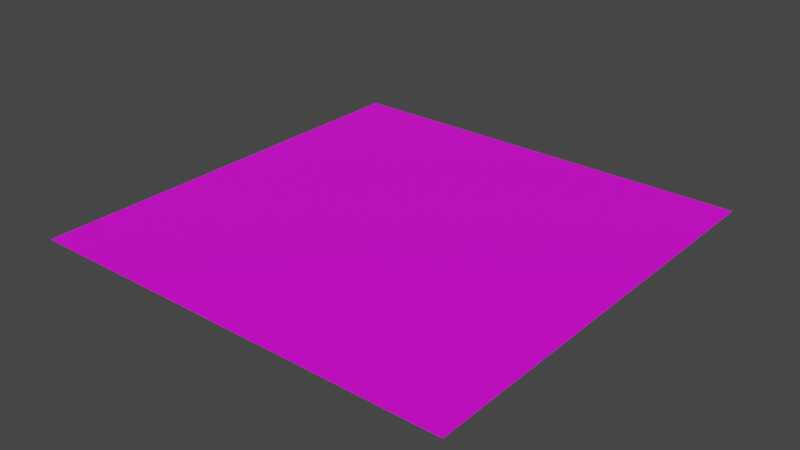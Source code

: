 # Source: groundSoil.blend  (saved by Blender 3.6.13; exported with 4.5.12 LTS)
import bpy
from mathutils import Matrix  # noqa: F401  (used for matrix-valued properties, if any)

bpy.ops.wm.read_factory_settings(use_empty=True)
scene = bpy.context.scene
scene.name = 'Scene'

# ---- collections
col_collection = bpy.data.collections.new('Collection'); scene.collection.children.link(col_collection)

# ---- images (referenced by path relative to the original .blend; pixels are not part of the script)
import os
ASSET_DIR = os.environ.get("B2B_ASSET_DIR", "")  # directory of the original .blend (textures are referenced by path, not embedded)
HERE = os.path.dirname(os.path.abspath(__file__))  # packed textures are extracted next to this script under _unpacked/

def load_image(name, relpath, width, height, colorspace="sRGB"):
    """Load a texture the original file referenced (path relative to the .blend, or extracted next to this script)."""
    p = next((c for c in (os.path.join(HERE, relpath), os.path.join(ASSET_DIR, relpath)) if relpath and os.path.exists(c)), "")
    if p:
        img = bpy.data.images.load(p, check_existing=True)
        img.name = name
    else:  # same state as the original file: an image datablock whose file is absent (Cycles renders it pink)
        img = bpy.data.images.new(name, width, height)
        img.source = "FILE"
        img.filepath = "//" + (relpath or name)
    img.colorspace_settings.name = colorspace
    return img
img_ground_png = load_image('ground.png', 'ground.png', 1024, 1024, 'sRGB')

# ---- materials (node trees are filled in below, after node groups)
mat_ground2 = bpy.data.materials.new('Ground2')
mat_ground2.alpha_threshold = 0.0
mat_ground2.use_transparent_shadow = False
mat_ground2.roughness = 0.5
mat_ground2.line_color = (0.0, 0.0, 0.0, 1.0)

# ---- material node trees
mat_ground2.use_nodes = True; mat_ground2.node_tree.nodes.clear()
_N = mat_ground2.node_tree.nodes; _L = mat_ground2.node_tree.links
n0 = _N.new('ShaderNodeOutputMaterial'); n0.name = 'Material Output'; n0.location = (300, 300)
n1 = _N.new('ShaderNodeBsdfPrincipled'); n1.name = 'Principled BSDF'; n1.location = (10, 300)
n1.inputs[3].default_value = 1.45
n2 = _N.new('ShaderNodeTexImage'); n2.name = 'Image Texture'; n2.location = (-280, 271)
n2.image = img_ground_png
_L.new(n1.outputs[0], n0.inputs[0])
_L.new(n2.outputs[0], n1.inputs[0])
n0.is_active_output = True

# ---- world
world_world = bpy.data.worlds.new('World'); scene.world = world_world
world_world.use_nodes = True; world_world.node_tree.nodes.clear()
_N = world_world.node_tree.nodes; _L = world_world.node_tree.links
n0 = _N.new('ShaderNodeOutputWorld'); n0.name = 'World Output'; n0.location = (300, 300)
n1 = _N.new('ShaderNodeBackground'); n1.name = 'Background'; n1.location = (10, 300)
n1.inputs[0].default_value = (0.05088, 0.05088, 0.05088, 1.0)
_L.new(n1.outputs[0], n0.inputs[0])
n0.is_active_output = True
world_world.color = (0.05088, 0.05088, 0.05088)
world_world.use_sun_shadow = False
world_world.sun_shadow_jitter_overblur = 0.0

# ---- meshes
me_soil = bpy.data.meshes.new('Soil')
me_soil.from_pydata([(-3.5, -3.5, 0.0), (3.5, -3.5, 0.0), (-3.5, 3.5, 0.0), (3.5, 3.5, 0.0)], [], [(0, 1, 3, 2)])
_uv = me_soil.uv_layers.new(name='UVMap')
_uv.uv.foreach_set('vector', [0.0, 0.0, 1.0, 0.0, 1.0, 1.0, 0.0, 1.0])
me_soil.materials.append(mat_ground2)
me_soil.update()

# ---- objects
ob_groundsoil = bpy.data.objects.new('GroundSoil', me_soil)

# ---- transforms, parenting, visibility, modifiers, constraints
ob_groundsoil.location = (0.0, 0.0, 0.0)

# ---- collection membership
col_collection.objects.link(ob_groundsoil)

# ---- scene / render settings (as saved in the file)
scene.frame_start = 1; scene.frame_end = 250; scene.frame_set(1)
scene.render.engine = 'BLENDER_EEVEE_NEXT'
scene.cycles.sampling_pattern = 'TABULATED_SOBOL'
scene.view_settings.view_transform = 'Filmic'
bpy.context.view_layer.update()

# ---- added for rendering (the .blend has no active camera and no usable light): camera, sun
cam_auto = bpy.data.cameras.new('AutoCamera')
cam_auto.lens = 50.0
cam_auto.sensor_width = 36.0
cam_auto.clip_end = 1000.0
ob_auto_camera = bpy.data.objects.new('AutoCamera', cam_auto)
scene.collection.objects.link(ob_auto_camera)
ob_auto_camera.location = (9.15926, -10.9911, 7.3274)
ob_auto_camera.rotation_euler = (1.09748, -7.21219e-08, 0.694738)
scene.camera = ob_auto_camera
light_auto_sun = bpy.data.lights.new('AutoSun', 'SUN')
light_auto_sun.energy = 3.0
light_auto_sun.angle = 0.0523599
ob_auto_sun = bpy.data.objects.new('AutoSun', light_auto_sun)
scene.collection.objects.link(ob_auto_sun)
ob_auto_sun.rotation_euler = (0.872665, 0.174533, 0.523599)
bpy.context.view_layer.update()
